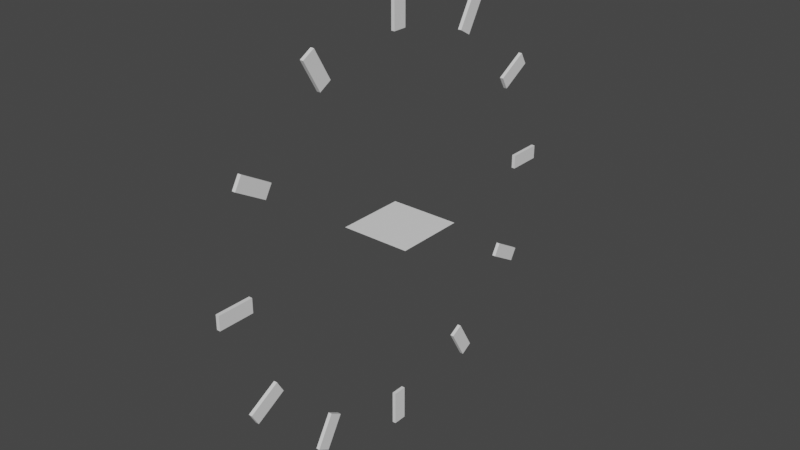 # Source: dial.blend  (saved by Blender 3.5.10; exported with 4.5.12 LTS)
import bpy
from mathutils import Matrix  # noqa: F401  (used for matrix-valued properties, if any)

bpy.ops.wm.read_factory_settings(use_empty=True)
scene = bpy.context.scene
scene.name = 'Scene'

# ---- collections
col_collection = bpy.data.collections.new('Collection'); scene.collection.children.link(col_collection)

# ---- world
world_world = bpy.data.worlds.new('World'); scene.world = world_world
world_world.use_nodes = True; world_world.node_tree.nodes.clear()
_N = world_world.node_tree.nodes; _L = world_world.node_tree.links
n0 = _N.new('ShaderNodeOutputWorld'); n0.name = 'World Output'; n0.location = (300, 300)
n1 = _N.new('ShaderNodeBackground'); n1.name = 'Background'; n1.location = (10, 300)
n1.inputs[0].default_value = (0.05088, 0.05088, 0.05088, 1.0)
_L.new(n1.outputs[0], n0.inputs[0])
n0.is_active_output = True
world_world.color = (0.05088, 0.05088, 0.05088)
world_world.use_sun_shadow = False
world_world.sun_shadow_jitter_overblur = 0.0

# ---- meshes
me_cube_013 = bpy.data.meshes.new('Cube.013')
me_cube_013.from_pydata([(-0.1, -0.2, -0.5), (-0.1, -0.2, 0.5), (-0.1, 0.2, -0.5), (-0.1, 0.2, 0.5), (0.0, -0.2, -0.5), (0.0, -0.2, 0.5), (0.0, 0.2, -0.5), (0.0, 0.2, 0.5)], [], [(0, 1, 3, 2), (2, 3, 7, 6), (6, 7, 5, 4), (4, 5, 1, 0), (2, 6, 4, 0), (7, 3, 1, 5)])
_uv = me_cube_013.uv_layers.new(name='UVMap')
_uv.uv.foreach_set('vector', [0.375, 0.0, 0.625, 0.0, 0.625, 0.25, 0.375, 0.25, 0.375, 0.25, 0.625, 0.25, 0.625, 0.5, 0.375, 0.5, 0.375, 0.5, 0.625, 0.5, 0.625, 0.75, 0.375, 0.75, 0.375, 0.75, 0.625, 0.75, 0.625, 1.0, 0.375, 1.0, 0.125, 0.5, 0.375, 0.5, 0.375, 0.75, 0.125, 0.75, 0.625, 0.5, 0.875, 0.5, 0.875, 0.75, 0.625, 0.75])
me_cube_013.update()
me_plane = bpy.data.meshes.new('Plane')
me_plane.from_pydata([(-1.0, -1.0, 0.0), (1.0, -1.0, 0.0), (-1.0, 1.0, 0.0), (1.0, 1.0, 0.0)], [], [(0, 1, 3, 2)])
_uv = me_plane.uv_layers.new(name='UVMap')
_uv.uv.foreach_set('vector', [0.0, 0.0, 1.0, 0.0, 1.0, 1.0, 0.0, 1.0])
me_plane.update()
me_cube_014 = bpy.data.meshes.new('Cube.014')
me_cube_014.from_pydata([(-0.1, -0.2, -0.5), (-0.1, -0.2, 0.5), (-0.1, 0.2, -0.5), (-0.1, 0.2, 0.5), (0.0, -0.2, -0.5), (0.0, -0.2, 0.5), (0.0, 0.2, -0.5), (0.0, 0.2, 0.5)], [], [(0, 1, 3, 2), (2, 3, 7, 6), (6, 7, 5, 4), (4, 5, 1, 0), (2, 6, 4, 0), (7, 3, 1, 5)])
_uv = me_cube_014.uv_layers.new(name='UVMap')
_uv.uv.foreach_set('vector', [0.375, 0.0, 0.625, 0.0, 0.625, 0.25, 0.375, 0.25, 0.375, 0.25, 0.625, 0.25, 0.625, 0.5, 0.375, 0.5, 0.375, 0.5, 0.625, 0.5, 0.625, 0.75, 0.375, 0.75, 0.375, 0.75, 0.625, 0.75, 0.625, 1.0, 0.375, 1.0, 0.125, 0.5, 0.375, 0.5, 0.375, 0.75, 0.125, 0.75, 0.625, 0.5, 0.875, 0.5, 0.875, 0.75, 0.625, 0.75])
me_cube_014.update()
me_cube_015 = bpy.data.meshes.new('Cube.015')
me_cube_015.from_pydata([(-0.1, -0.2, -0.5), (-0.1, -0.2, 0.5), (-0.1, 0.2, -0.5), (-0.1, 0.2, 0.5), (0.0, -0.2, -0.5), (0.0, -0.2, 0.5), (0.0, 0.2, -0.5), (0.0, 0.2, 0.5)], [], [(0, 1, 3, 2), (2, 3, 7, 6), (6, 7, 5, 4), (4, 5, 1, 0), (2, 6, 4, 0), (7, 3, 1, 5)])
_uv = me_cube_015.uv_layers.new(name='UVMap')
_uv.uv.foreach_set('vector', [0.375, 0.0, 0.625, 0.0, 0.625, 0.25, 0.375, 0.25, 0.375, 0.25, 0.625, 0.25, 0.625, 0.5, 0.375, 0.5, 0.375, 0.5, 0.625, 0.5, 0.625, 0.75, 0.375, 0.75, 0.375, 0.75, 0.625, 0.75, 0.625, 1.0, 0.375, 1.0, 0.125, 0.5, 0.375, 0.5, 0.375, 0.75, 0.125, 0.75, 0.625, 0.5, 0.875, 0.5, 0.875, 0.75, 0.625, 0.75])
me_cube_015.update()
me_cube_016 = bpy.data.meshes.new('Cube.016')
me_cube_016.from_pydata([(-0.1, -0.2, -0.5), (-0.1, -0.2, 0.5), (-0.1, 0.2, -0.5), (-0.1, 0.2, 0.5), (0.0, -0.2, -0.5), (0.0, -0.2, 0.5), (0.0, 0.2, -0.5), (0.0, 0.2, 0.5)], [], [(0, 1, 3, 2), (2, 3, 7, 6), (6, 7, 5, 4), (4, 5, 1, 0), (2, 6, 4, 0), (7, 3, 1, 5)])
_uv = me_cube_016.uv_layers.new(name='UVMap')
_uv.uv.foreach_set('vector', [0.375, 0.0, 0.625, 0.0, 0.625, 0.25, 0.375, 0.25, 0.375, 0.25, 0.625, 0.25, 0.625, 0.5, 0.375, 0.5, 0.375, 0.5, 0.625, 0.5, 0.625, 0.75, 0.375, 0.75, 0.375, 0.75, 0.625, 0.75, 0.625, 1.0, 0.375, 1.0, 0.125, 0.5, 0.375, 0.5, 0.375, 0.75, 0.125, 0.75, 0.625, 0.5, 0.875, 0.5, 0.875, 0.75, 0.625, 0.75])
me_cube_016.update()
me_cube_017 = bpy.data.meshes.new('Cube.017')
me_cube_017.from_pydata([(-0.1, -0.2, -0.5), (-0.1, -0.2, 0.5), (-0.1, 0.2, -0.5), (-0.1, 0.2, 0.5), (0.0, -0.2, -0.5), (0.0, -0.2, 0.5), (0.0, 0.2, -0.5), (0.0, 0.2, 0.5)], [], [(0, 1, 3, 2), (2, 3, 7, 6), (6, 7, 5, 4), (4, 5, 1, 0), (2, 6, 4, 0), (7, 3, 1, 5)])
_uv = me_cube_017.uv_layers.new(name='UVMap')
_uv.uv.foreach_set('vector', [0.375, 0.0, 0.625, 0.0, 0.625, 0.25, 0.375, 0.25, 0.375, 0.25, 0.625, 0.25, 0.625, 0.5, 0.375, 0.5, 0.375, 0.5, 0.625, 0.5, 0.625, 0.75, 0.375, 0.75, 0.375, 0.75, 0.625, 0.75, 0.625, 1.0, 0.375, 1.0, 0.125, 0.5, 0.375, 0.5, 0.375, 0.75, 0.125, 0.75, 0.625, 0.5, 0.875, 0.5, 0.875, 0.75, 0.625, 0.75])
me_cube_017.update()
me_cube_018 = bpy.data.meshes.new('Cube.018')
me_cube_018.from_pydata([(-0.1, -0.2, -0.5), (-0.1, -0.2, 0.5), (-0.1, 0.2, -0.5), (-0.1, 0.2, 0.5), (0.0, -0.2, -0.5), (0.0, -0.2, 0.5), (0.0, 0.2, -0.5), (0.0, 0.2, 0.5)], [], [(0, 1, 3, 2), (2, 3, 7, 6), (6, 7, 5, 4), (4, 5, 1, 0), (2, 6, 4, 0), (7, 3, 1, 5)])
_uv = me_cube_018.uv_layers.new(name='UVMap')
_uv.uv.foreach_set('vector', [0.375, 0.0, 0.625, 0.0, 0.625, 0.25, 0.375, 0.25, 0.375, 0.25, 0.625, 0.25, 0.625, 0.5, 0.375, 0.5, 0.375, 0.5, 0.625, 0.5, 0.625, 0.75, 0.375, 0.75, 0.375, 0.75, 0.625, 0.75, 0.625, 1.0, 0.375, 1.0, 0.125, 0.5, 0.375, 0.5, 0.375, 0.75, 0.125, 0.75, 0.625, 0.5, 0.875, 0.5, 0.875, 0.75, 0.625, 0.75])
me_cube_018.update()
me_cube_019 = bpy.data.meshes.new('Cube.019')
me_cube_019.from_pydata([(-0.1, -0.2, -0.5), (-0.1, -0.2, 0.5), (-0.1, 0.2, -0.5), (-0.1, 0.2, 0.5), (0.0, -0.2, -0.5), (0.0, -0.2, 0.5), (0.0, 0.2, -0.5), (0.0, 0.2, 0.5)], [], [(0, 1, 3, 2), (2, 3, 7, 6), (6, 7, 5, 4), (4, 5, 1, 0), (2, 6, 4, 0), (7, 3, 1, 5)])
_uv = me_cube_019.uv_layers.new(name='UVMap')
_uv.uv.foreach_set('vector', [0.375, 0.0, 0.625, 0.0, 0.625, 0.25, 0.375, 0.25, 0.375, 0.25, 0.625, 0.25, 0.625, 0.5, 0.375, 0.5, 0.375, 0.5, 0.625, 0.5, 0.625, 0.75, 0.375, 0.75, 0.375, 0.75, 0.625, 0.75, 0.625, 1.0, 0.375, 1.0, 0.125, 0.5, 0.375, 0.5, 0.375, 0.75, 0.125, 0.75, 0.625, 0.5, 0.875, 0.5, 0.875, 0.75, 0.625, 0.75])
me_cube_019.update()
me_cube_020 = bpy.data.meshes.new('Cube.020')
me_cube_020.from_pydata([(-0.1, -0.2, -0.5), (-0.1, -0.2, 0.5), (-0.1, 0.2, -0.5), (-0.1, 0.2, 0.5), (0.0, -0.2, -0.5), (0.0, -0.2, 0.5), (0.0, 0.2, -0.5), (0.0, 0.2, 0.5)], [], [(0, 1, 3, 2), (2, 3, 7, 6), (6, 7, 5, 4), (4, 5, 1, 0), (2, 6, 4, 0), (7, 3, 1, 5)])
_uv = me_cube_020.uv_layers.new(name='UVMap')
_uv.uv.foreach_set('vector', [0.375, 0.0, 0.625, 0.0, 0.625, 0.25, 0.375, 0.25, 0.375, 0.25, 0.625, 0.25, 0.625, 0.5, 0.375, 0.5, 0.375, 0.5, 0.625, 0.5, 0.625, 0.75, 0.375, 0.75, 0.375, 0.75, 0.625, 0.75, 0.625, 1.0, 0.375, 1.0, 0.125, 0.5, 0.375, 0.5, 0.375, 0.75, 0.125, 0.75, 0.625, 0.5, 0.875, 0.5, 0.875, 0.75, 0.625, 0.75])
me_cube_020.update()
me_cube_021 = bpy.data.meshes.new('Cube.021')
me_cube_021.from_pydata([(-0.1, -0.2, -0.5), (-0.1, -0.2, 0.5), (-0.1, 0.2, -0.5), (-0.1, 0.2, 0.5), (0.0, -0.2, -0.5), (0.0, -0.2, 0.5), (0.0, 0.2, -0.5), (0.0, 0.2, 0.5)], [], [(0, 1, 3, 2), (2, 3, 7, 6), (6, 7, 5, 4), (4, 5, 1, 0), (2, 6, 4, 0), (7, 3, 1, 5)])
_uv = me_cube_021.uv_layers.new(name='UVMap')
_uv.uv.foreach_set('vector', [0.375, 0.0, 0.625, 0.0, 0.625, 0.25, 0.375, 0.25, 0.375, 0.25, 0.625, 0.25, 0.625, 0.5, 0.375, 0.5, 0.375, 0.5, 0.625, 0.5, 0.625, 0.75, 0.375, 0.75, 0.375, 0.75, 0.625, 0.75, 0.625, 1.0, 0.375, 1.0, 0.125, 0.5, 0.375, 0.5, 0.375, 0.75, 0.125, 0.75, 0.625, 0.5, 0.875, 0.5, 0.875, 0.75, 0.625, 0.75])
me_cube_021.update()
me_cube_022 = bpy.data.meshes.new('Cube.022')
me_cube_022.from_pydata([(-0.1, -0.2, -0.5), (-0.1, -0.2, 0.5), (-0.1, 0.2, -0.5), (-0.1, 0.2, 0.5), (0.0, -0.2, -0.5), (0.0, -0.2, 0.5), (0.0, 0.2, -0.5), (0.0, 0.2, 0.5)], [], [(0, 1, 3, 2), (2, 3, 7, 6), (6, 7, 5, 4), (4, 5, 1, 0), (2, 6, 4, 0), (7, 3, 1, 5)])
_uv = me_cube_022.uv_layers.new(name='UVMap')
_uv.uv.foreach_set('vector', [0.375, 0.0, 0.625, 0.0, 0.625, 0.25, 0.375, 0.25, 0.375, 0.25, 0.625, 0.25, 0.625, 0.5, 0.375, 0.5, 0.375, 0.5, 0.625, 0.5, 0.625, 0.75, 0.375, 0.75, 0.375, 0.75, 0.625, 0.75, 0.625, 1.0, 0.375, 1.0, 0.125, 0.5, 0.375, 0.5, 0.375, 0.75, 0.125, 0.75, 0.625, 0.5, 0.875, 0.5, 0.875, 0.75, 0.625, 0.75])
me_cube_022.update()
me_cube_023 = bpy.data.meshes.new('Cube.023')
me_cube_023.from_pydata([(-0.1, -0.2, -0.5), (-0.1, -0.2, 0.5), (-0.1, 0.2, -0.5), (-0.1, 0.2, 0.5), (0.0, -0.2, -0.5), (0.0, -0.2, 0.5), (0.0, 0.2, -0.5), (0.0, 0.2, 0.5)], [], [(0, 1, 3, 2), (2, 3, 7, 6), (6, 7, 5, 4), (4, 5, 1, 0), (2, 6, 4, 0), (7, 3, 1, 5)])
_uv = me_cube_023.uv_layers.new(name='UVMap')
_uv.uv.foreach_set('vector', [0.375, 0.0, 0.625, 0.0, 0.625, 0.25, 0.375, 0.25, 0.375, 0.25, 0.625, 0.25, 0.625, 0.5, 0.375, 0.5, 0.375, 0.5, 0.625, 0.5, 0.625, 0.75, 0.375, 0.75, 0.375, 0.75, 0.625, 0.75, 0.625, 1.0, 0.375, 1.0, 0.125, 0.5, 0.375, 0.5, 0.375, 0.75, 0.125, 0.75, 0.625, 0.5, 0.875, 0.5, 0.875, 0.75, 0.625, 0.75])
me_cube_023.update()
me_cube_024 = bpy.data.meshes.new('Cube.024')
me_cube_024.from_pydata([(-0.1, -0.2, -0.5), (-0.1, -0.2, 0.5), (-0.1, 0.2, -0.5), (-0.1, 0.2, 0.5), (0.0, -0.2, -0.5), (0.0, -0.2, 0.5), (0.0, 0.2, -0.5), (0.0, 0.2, 0.5)], [], [(0, 1, 3, 2), (2, 3, 7, 6), (6, 7, 5, 4), (4, 5, 1, 0), (2, 6, 4, 0), (7, 3, 1, 5)])
_uv = me_cube_024.uv_layers.new(name='UVMap')
_uv.uv.foreach_set('vector', [0.375, 0.0, 0.625, 0.0, 0.625, 0.25, 0.375, 0.25, 0.375, 0.25, 0.625, 0.25, 0.625, 0.5, 0.375, 0.5, 0.375, 0.5, 0.625, 0.5, 0.625, 0.75, 0.375, 0.75, 0.375, 0.75, 0.625, 0.75, 0.625, 1.0, 0.375, 1.0, 0.125, 0.5, 0.375, 0.5, 0.375, 0.75, 0.125, 0.75, 0.625, 0.5, 0.875, 0.5, 0.875, 0.75, 0.625, 0.75])
me_cube_024.update()

# ---- objects
ob_12 = bpy.data.objects.new('12', me_cube_013)
ob_plane = bpy.data.objects.new('Plane', me_plane)
ob_1 = bpy.data.objects.new('1', me_cube_014)
ob_2 = bpy.data.objects.new('2', me_cube_015)
ob_3 = bpy.data.objects.new('3', me_cube_016)
ob_cube_004 = bpy.data.objects.new('Cube.004', me_cube_017)
ob_cube_005 = bpy.data.objects.new('Cube.005', me_cube_018)
ob_cube_006 = bpy.data.objects.new('Cube.006', me_cube_019)
ob_cube_007 = bpy.data.objects.new('Cube.007', me_cube_020)
ob_cube_008 = bpy.data.objects.new('Cube.008', me_cube_021)
ob_cube_009 = bpy.data.objects.new('Cube.009', me_cube_022)
ob_cube_010 = bpy.data.objects.new('Cube.010', me_cube_023)
ob_cube_011 = bpy.data.objects.new('Cube.011', me_cube_024)

# ---- transforms, parenting, visibility, modifiers, constraints
ob_12.location = (0.0, -4.172e-07, 13.7)
ob_plane.location = (0.0, 0.0, 8.0)
ob_1.location = (-6.328e-16, 2.85, 12.94)
ob_1.rotation_euler = (-0.5236, -1.11e-16, 2.975e-17)
ob_2.location = (-1.096e-15, 4.936, 10.85)
ob_2.rotation_euler = (-1.047, -1.923e-16, 1.11e-16)
ob_3.location = (-1.266e-15, 5.7, 8.0)
ob_3.rotation_euler = (-1.571, -2.22e-16, 2.22e-16)
ob_cube_004.location = (-1.096e-15, 4.936, 5.15)
ob_cube_004.rotation_euler = (-2.094, -1.923e-16, 3.331e-16)
ob_cube_005.location = (-6.328e-16, 2.85, 3.064)
ob_cube_005.rotation_euler = (-2.618, -1.11e-16, 4.143e-16)
ob_cube_006.location = (-1.059e-22, 0.0, 2.3)
ob_cube_006.rotation_euler = (-3.142, 6.617e-24, 4.441e-16)
ob_cube_007.location = (6.328e-16, -2.85, 3.064)
ob_cube_007.rotation_euler = (-3.665, 1.11e-16, 4.143e-16)
ob_cube_008.location = (1.096e-15, -4.936, 5.15)
ob_cube_008.rotation_euler = (-4.189, 1.923e-16, 3.331e-16)
ob_cube_009.location = (1.266e-15, -5.7, 8.0)
ob_cube_009.rotation_euler = (-4.712, 2.22e-16, 2.22e-16)
ob_cube_010.location = (1.096e-15, -4.936, 10.85)
ob_cube_010.rotation_euler = (-5.236, 1.923e-16, 1.11e-16)
ob_cube_011.location = (6.328e-16, -2.85, 12.94)
ob_cube_011.rotation_euler = (-5.76, 1.11e-16, 2.975e-17)

# ---- collection membership
scene.collection.objects.link(ob_12)
scene.collection.objects.link(ob_plane)
scene.collection.objects.link(ob_1)
scene.collection.objects.link(ob_2)
scene.collection.objects.link(ob_3)
scene.collection.objects.link(ob_cube_004)
scene.collection.objects.link(ob_cube_005)
scene.collection.objects.link(ob_cube_006)
scene.collection.objects.link(ob_cube_007)
scene.collection.objects.link(ob_cube_008)
scene.collection.objects.link(ob_cube_009)
scene.collection.objects.link(ob_cube_010)
scene.collection.objects.link(ob_cube_011)

# ---- scene / render settings (as saved in the file)
scene.frame_start = 1; scene.frame_end = 250; scene.frame_set(1)
scene.render.engine = 'BLENDER_EEVEE_NEXT'
scene.cycles.sampling_pattern = 'TABULATED_SOBOL'
scene.view_settings.view_transform = 'Filmic'
bpy.context.view_layer.update()

# ---- added for rendering (the .blend has no active camera and no usable light): camera, sun
cam_auto = bpy.data.cameras.new('AutoCamera')
cam_auto.lens = 50.0
cam_auto.sensor_width = 36.0
cam_auto.clip_end = 1000.0
ob_auto_camera = bpy.data.objects.new('AutoCamera', cam_auto)
scene.collection.objects.link(ob_auto_camera)
ob_auto_camera.location = (16.3301, -19.5962, 21.0641)
ob_auto_camera.rotation_euler = (1.09748, -7.21219e-08, 0.694738)
scene.camera = ob_auto_camera
light_auto_sun = bpy.data.lights.new('AutoSun', 'SUN')
light_auto_sun.energy = 3.0
light_auto_sun.angle = 0.0523599
ob_auto_sun = bpy.data.objects.new('AutoSun', light_auto_sun)
scene.collection.objects.link(ob_auto_sun)
ob_auto_sun.rotation_euler = (0.872665, 0.174533, 0.523599)
bpy.context.view_layer.update()
